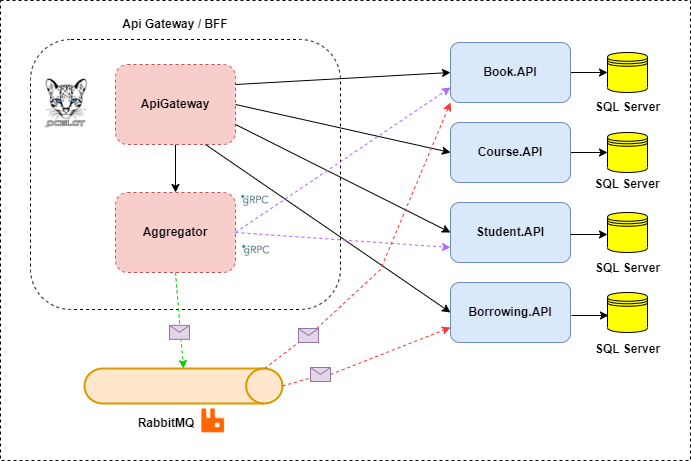

The diagram above was exported from draw.io. Its source (the exported page's mxGraphModel, read from the mxfile embedded in the PNG):
<mxGraphModel dx="782" dy="379" grid="1" gridSize="10" guides="1" tooltips="1" connect="1" arrows="1" fold="1" page="1" pageScale="1" pageWidth="827" pageHeight="1169" math="0" shadow="0">
  <root>
    <mxCell id="0" />
    <mxCell id="1" parent="0" />
    <mxCell id="owEr8wnQvsdZz4UFRX2O-10" value="" style="rounded=0;whiteSpace=wrap;html=1;strokeWidth=1;dashed=1;labelBackgroundColor=none;labelBorderColor=none;fontColor=#000000;" vertex="1" parent="1">
      <mxGeometry x="180" y="51" width="690" height="460" as="geometry" />
    </mxCell>
    <mxCell id="owEr8wnQvsdZz4UFRX2O-13" value="" style="rounded=1;whiteSpace=wrap;html=1;strokeWidth=1;dashed=1;" vertex="1" parent="1">
      <mxGeometry x="210" y="90" width="310" height="270" as="geometry" />
    </mxCell>
    <mxCell id="owEr8wnQvsdZz4UFRX2O-16" value="" style="edgeStyle=orthogonalEdgeStyle;rounded=0;orthogonalLoop=1;jettySize=auto;html=1;" edge="1" parent="1" source="owEr8wnQvsdZz4UFRX2O-14" target="owEr8wnQvsdZz4UFRX2O-15">
      <mxGeometry relative="1" as="geometry" />
    </mxCell>
    <mxCell id="owEr8wnQvsdZz4UFRX2O-14" value="ApiGateway" style="rounded=1;whiteSpace=wrap;html=1;dashed=1;strokeWidth=1;fillColor=#f8cecc;strokeColor=#b85450;fontStyle=1" vertex="1" parent="1">
      <mxGeometry x="295" y="115" width="120" height="80" as="geometry" />
    </mxCell>
    <mxCell id="owEr8wnQvsdZz4UFRX2O-15" value="Aggregator" style="rounded=1;whiteSpace=wrap;html=1;dashed=1;strokeWidth=1;fillColor=#f8cecc;strokeColor=#b85450;fontStyle=1" vertex="1" parent="1">
      <mxGeometry x="295" y="243" width="120" height="80" as="geometry" />
    </mxCell>
    <mxCell id="owEr8wnQvsdZz4UFRX2O-19" value="Api Gateway / BFF" style="text;html=1;strokeColor=none;fillColor=none;align=center;verticalAlign=middle;whiteSpace=wrap;rounded=0;dashed=1;strokeWidth=1;fontStyle=1" vertex="1" parent="1">
      <mxGeometry x="295" y="60" width="120" height="30" as="geometry" />
    </mxCell>
    <mxCell id="owEr8wnQvsdZz4UFRX2O-23" value="" style="edgeStyle=orthogonalEdgeStyle;rounded=0;orthogonalLoop=1;jettySize=auto;html=1;fontColor=#000000;" edge="1" parent="1" source="owEr8wnQvsdZz4UFRX2O-20" target="owEr8wnQvsdZz4UFRX2O-21">
      <mxGeometry relative="1" as="geometry" />
    </mxCell>
    <mxCell id="owEr8wnQvsdZz4UFRX2O-20" value="Book.API" style="rounded=1;whiteSpace=wrap;html=1;labelBackgroundColor=none;labelBorderColor=none;strokeWidth=1;fillColor=#dae8fc;strokeColor=#6c8ebf;fontStyle=1" vertex="1" parent="1">
      <mxGeometry x="630" y="93" width="120" height="60" as="geometry" />
    </mxCell>
    <mxCell id="owEr8wnQvsdZz4UFRX2O-21" value="" style="shape=datastore;whiteSpace=wrap;html=1;rounded=0;labelBackgroundColor=none;labelBorderColor=none;strokeWidth=1;fontColor=#000000;strokeColor=#000000;fillColor=#FFFF00;" vertex="1" parent="1">
      <mxGeometry x="787" y="103" width="40" height="40" as="geometry" />
    </mxCell>
    <mxCell id="owEr8wnQvsdZz4UFRX2O-59" value="" style="edgeStyle=orthogonalEdgeStyle;rounded=0;orthogonalLoop=1;jettySize=auto;html=1;strokeColor=#000000;fontColor=#000000;entryX=0;entryY=0.5;entryDx=0;entryDy=0;" edge="1" parent="1" source="owEr8wnQvsdZz4UFRX2O-24" target="owEr8wnQvsdZz4UFRX2O-25">
      <mxGeometry relative="1" as="geometry" />
    </mxCell>
    <mxCell id="owEr8wnQvsdZz4UFRX2O-24" value="Course.API" style="rounded=1;whiteSpace=wrap;html=1;labelBackgroundColor=none;labelBorderColor=none;strokeWidth=1;fillColor=#dae8fc;strokeColor=#6c8ebf;fontStyle=1" vertex="1" parent="1">
      <mxGeometry x="630" y="173" width="120" height="60" as="geometry" />
    </mxCell>
    <mxCell id="owEr8wnQvsdZz4UFRX2O-25" value="" style="shape=datastore;whiteSpace=wrap;html=1;rounded=0;labelBackgroundColor=none;labelBorderColor=none;strokeWidth=1;fontColor=#000000;fillColor=#FFFF00;" vertex="1" parent="1">
      <mxGeometry x="787" y="183" width="40" height="40" as="geometry" />
    </mxCell>
    <mxCell id="owEr8wnQvsdZz4UFRX2O-26" value="Student.API" style="rounded=1;whiteSpace=wrap;html=1;labelBackgroundColor=none;labelBorderColor=none;strokeWidth=1;fillColor=#dae8fc;strokeColor=#6c8ebf;fontStyle=1" vertex="1" parent="1">
      <mxGeometry x="630" y="253" width="120" height="60" as="geometry" />
    </mxCell>
    <mxCell id="owEr8wnQvsdZz4UFRX2O-27" value="" style="shape=datastore;whiteSpace=wrap;html=1;rounded=0;labelBackgroundColor=none;labelBorderColor=none;strokeWidth=1;fontColor=#000000;fillColor=#FFFF00;" vertex="1" parent="1">
      <mxGeometry x="787" y="263" width="40" height="40" as="geometry" />
    </mxCell>
    <mxCell id="owEr8wnQvsdZz4UFRX2O-28" value="Borrowing.API" style="rounded=1;whiteSpace=wrap;html=1;labelBackgroundColor=none;labelBorderColor=none;strokeWidth=1;fillColor=#dae8fc;strokeColor=#6c8ebf;fontStyle=1" vertex="1" parent="1">
      <mxGeometry x="630" y="333" width="120" height="60" as="geometry" />
    </mxCell>
    <mxCell id="owEr8wnQvsdZz4UFRX2O-29" value="" style="shape=datastore;whiteSpace=wrap;html=1;rounded=0;labelBackgroundColor=none;labelBorderColor=none;strokeWidth=1;fontColor=#000000;fillColor=#FFFF00;" vertex="1" parent="1">
      <mxGeometry x="787" y="343" width="40" height="40" as="geometry" />
    </mxCell>
    <mxCell id="owEr8wnQvsdZz4UFRX2O-30" value="" style="shape=image;verticalLabelPosition=bottom;labelBackgroundColor=default;verticalAlign=top;aspect=fixed;imageAspect=0;image=data:image/png,(base64 omitted: 14428 chars);" vertex="1" parent="1">
      <mxGeometry x="220" y="126.5" width="53.32" height="57" as="geometry" />
    </mxCell>
    <mxCell id="owEr8wnQvsdZz4UFRX2O-35" value="" style="endArrow=classic;html=1;rounded=0;fontColor=#000000;entryX=0;entryY=0.5;entryDx=0;entryDy=0;exitX=1;exitY=0.25;exitDx=0;exitDy=0;" edge="1" parent="1" source="owEr8wnQvsdZz4UFRX2O-14" target="owEr8wnQvsdZz4UFRX2O-20">
      <mxGeometry width="50" height="50" relative="1" as="geometry">
        <mxPoint x="415" y="180" as="sourcePoint" />
        <mxPoint x="465" y="130" as="targetPoint" />
      </mxGeometry>
    </mxCell>
    <mxCell id="owEr8wnQvsdZz4UFRX2O-37" value="" style="endArrow=classic;html=1;rounded=0;fontColor=#000000;exitX=1;exitY=0.75;exitDx=0;exitDy=0;entryX=0;entryY=0.5;entryDx=0;entryDy=0;" edge="1" parent="1" source="owEr8wnQvsdZz4UFRX2O-14" target="owEr8wnQvsdZz4UFRX2O-26">
      <mxGeometry width="50" height="50" relative="1" as="geometry">
        <mxPoint x="420" y="220" as="sourcePoint" />
        <mxPoint x="470" y="170" as="targetPoint" />
      </mxGeometry>
    </mxCell>
    <mxCell id="owEr8wnQvsdZz4UFRX2O-38" value="" style="endArrow=classic;html=1;rounded=0;fontColor=#000000;entryX=0;entryY=0.5;entryDx=0;entryDy=0;exitX=0.75;exitY=1;exitDx=0;exitDy=0;" edge="1" parent="1" source="owEr8wnQvsdZz4UFRX2O-14" target="owEr8wnQvsdZz4UFRX2O-28">
      <mxGeometry width="50" height="50" relative="1" as="geometry">
        <mxPoint x="390" y="220" as="sourcePoint" />
        <mxPoint x="440" y="170" as="targetPoint" />
      </mxGeometry>
    </mxCell>
    <mxCell id="owEr8wnQvsdZz4UFRX2O-39" value="" style="endArrow=classic;html=1;rounded=0;fontColor=#000000;exitX=1;exitY=0.5;exitDx=0;exitDy=0;entryX=0;entryY=0.5;entryDx=0;entryDy=0;" edge="1" parent="1" source="owEr8wnQvsdZz4UFRX2O-14" target="owEr8wnQvsdZz4UFRX2O-24">
      <mxGeometry width="50" height="50" relative="1" as="geometry">
        <mxPoint x="460" y="190" as="sourcePoint" />
        <mxPoint x="510" y="140" as="targetPoint" />
      </mxGeometry>
    </mxCell>
    <mxCell id="owEr8wnQvsdZz4UFRX2O-40" value="" style="endArrow=classic;html=1;rounded=0;fontColor=#000000;exitX=1;exitY=0.5;exitDx=0;exitDy=0;dashed=1;strokeColor=#B266FF;entryX=0;entryY=0.75;entryDx=0;entryDy=0;" edge="1" parent="1" source="owEr8wnQvsdZz4UFRX2O-15" target="owEr8wnQvsdZz4UFRX2O-20">
      <mxGeometry width="50" height="50" relative="1" as="geometry">
        <mxPoint x="430" y="340" as="sourcePoint" />
        <mxPoint x="480" y="290" as="targetPoint" />
      </mxGeometry>
    </mxCell>
    <mxCell id="owEr8wnQvsdZz4UFRX2O-41" value="" style="endArrow=classic;html=1;rounded=0;dashed=1;strokeColor=#B266FF;fontColor=#000000;entryX=0;entryY=0.75;entryDx=0;entryDy=0;exitX=1;exitY=0.5;exitDx=0;exitDy=0;" edge="1" parent="1" source="owEr8wnQvsdZz4UFRX2O-15" target="owEr8wnQvsdZz4UFRX2O-26">
      <mxGeometry width="50" height="50" relative="1" as="geometry">
        <mxPoint x="430" y="340" as="sourcePoint" />
        <mxPoint x="480" y="290" as="targetPoint" />
      </mxGeometry>
    </mxCell>
    <mxCell id="owEr8wnQvsdZz4UFRX2O-42" value="SQL Server" style="text;html=1;strokeColor=none;fillColor=none;align=center;verticalAlign=middle;whiteSpace=wrap;rounded=0;labelBackgroundColor=none;labelBorderColor=none;strokeWidth=1;fontColor=#000000;fontStyle=1" vertex="1" parent="1">
      <mxGeometry x="771" y="143" width="73" height="30" as="geometry" />
    </mxCell>
    <mxCell id="owEr8wnQvsdZz4UFRX2O-43" value="SQL Server" style="text;html=1;strokeColor=none;fillColor=none;align=center;verticalAlign=middle;whiteSpace=wrap;rounded=0;labelBackgroundColor=none;labelBorderColor=none;strokeWidth=1;fontColor=#000000;fontStyle=1" vertex="1" parent="1">
      <mxGeometry x="770" y="220" width="73.5" height="30" as="geometry" />
    </mxCell>
    <mxCell id="owEr8wnQvsdZz4UFRX2O-44" value="SQL Server" style="text;html=1;strokeColor=none;fillColor=none;align=center;verticalAlign=middle;whiteSpace=wrap;rounded=0;labelBackgroundColor=none;labelBorderColor=none;strokeWidth=1;fontColor=#000000;fontStyle=1" vertex="1" parent="1">
      <mxGeometry x="770.5" y="304" width="73" height="30" as="geometry" />
    </mxCell>
    <mxCell id="owEr8wnQvsdZz4UFRX2O-45" value="SQL Server" style="text;html=1;strokeColor=none;fillColor=none;align=center;verticalAlign=middle;whiteSpace=wrap;rounded=0;labelBackgroundColor=none;labelBorderColor=none;strokeWidth=1;fontColor=#000000;fontStyle=1" vertex="1" parent="1">
      <mxGeometry x="771" y="385" width="73" height="30" as="geometry" />
    </mxCell>
    <mxCell id="owEr8wnQvsdZz4UFRX2O-46" value="" style="shape=image;verticalLabelPosition=bottom;labelBackgroundColor=default;verticalAlign=top;aspect=fixed;imageAspect=0;image=data:image/png,(base64 omitted: 11592 chars);" vertex="1" parent="1">
      <mxGeometry x="421" y="293" width="29.99" height="17" as="geometry" />
    </mxCell>
    <mxCell id="owEr8wnQvsdZz4UFRX2O-47" value="" style="shape=image;verticalLabelPosition=bottom;labelBackgroundColor=default;verticalAlign=top;aspect=fixed;imageAspect=0;image=data:image/png,(base64 omitted: 11592 chars);" vertex="1" parent="1">
      <mxGeometry x="420" y="243" width="29.99" height="17" as="geometry" />
    </mxCell>
    <mxCell id="owEr8wnQvsdZz4UFRX2O-48" value="" style="strokeWidth=2;html=1;shape=mxgraph.flowchart.direct_data;whiteSpace=wrap;rounded=0;labelBackgroundColor=none;labelBorderColor=none;strokeColor=#d79b00;fillColor=#ffe6cc;" vertex="1" parent="1">
      <mxGeometry x="264" y="419" width="198" height="35" as="geometry" />
    </mxCell>
    <mxCell id="owEr8wnQvsdZz4UFRX2O-49" value="RabbitMQ" style="text;html=1;strokeColor=none;fillColor=none;align=center;verticalAlign=middle;whiteSpace=wrap;rounded=0;labelBackgroundColor=none;labelBorderColor=none;strokeWidth=1;fontColor=#000000;fontStyle=1" vertex="1" parent="1">
      <mxGeometry x="316" y="459" width="60" height="30" as="geometry" />
    </mxCell>
    <mxCell id="owEr8wnQvsdZz4UFRX2O-50" value="" style="shape=image;verticalLabelPosition=bottom;labelBackgroundColor=default;verticalAlign=top;aspect=fixed;imageAspect=0;image=data:image/png,(base64 omitted: 1668 chars);" vertex="1" parent="1">
      <mxGeometry x="378.79999999999995" y="456" width="29.2" height="30" as="geometry" />
    </mxCell>
    <mxCell id="owEr8wnQvsdZz4UFRX2O-55" value="" style="endArrow=classic;html=1;rounded=0;dashed=1;strokeColor=#FF3333;fontColor=#000000;entryX=0;entryY=0.75;entryDx=0;entryDy=0;exitX=1;exitY=0.5;exitDx=0;exitDy=0;exitPerimeter=0;startArrow=none;" edge="1" parent="1" source="owEr8wnQvsdZz4UFRX2O-64" target="owEr8wnQvsdZz4UFRX2O-28">
      <mxGeometry width="50" height="50" relative="1" as="geometry">
        <mxPoint x="460" y="460" as="sourcePoint" />
        <mxPoint x="510" y="410" as="targetPoint" />
      </mxGeometry>
    </mxCell>
    <mxCell id="owEr8wnQvsdZz4UFRX2O-56" value="" style="endArrow=classic;html=1;rounded=0;dashed=1;strokeColor=#FF3333;fontColor=#000000;exitX=0.91;exitY=0;exitDx=0;exitDy=0;exitPerimeter=0;entryX=0;entryY=1;entryDx=0;entryDy=0;startArrow=none;" edge="1" parent="1" source="owEr8wnQvsdZz4UFRX2O-66" target="owEr8wnQvsdZz4UFRX2O-20">
      <mxGeometry width="50" height="50" relative="1" as="geometry">
        <mxPoint x="520" y="380" as="sourcePoint" />
        <mxPoint x="630" y="150" as="targetPoint" />
        <Array as="points">
          <mxPoint x="560" y="320" />
        </Array>
      </mxGeometry>
    </mxCell>
    <mxCell id="owEr8wnQvsdZz4UFRX2O-60" value="" style="edgeStyle=orthogonalEdgeStyle;rounded=0;orthogonalLoop=1;jettySize=auto;html=1;strokeColor=#000000;fontColor=#000000;entryX=0;entryY=0.5;entryDx=0;entryDy=0;" edge="1" parent="1">
      <mxGeometry relative="1" as="geometry">
        <mxPoint x="750" y="285" as="sourcePoint" />
        <mxPoint x="787" y="285" as="targetPoint" />
      </mxGeometry>
    </mxCell>
    <mxCell id="owEr8wnQvsdZz4UFRX2O-61" value="" style="edgeStyle=orthogonalEdgeStyle;rounded=0;orthogonalLoop=1;jettySize=auto;html=1;strokeColor=#000000;fontColor=#000000;entryX=0;entryY=0.5;entryDx=0;entryDy=0;" edge="1" parent="1">
      <mxGeometry relative="1" as="geometry">
        <mxPoint x="751" y="366" as="sourcePoint" />
        <mxPoint x="788" y="366" as="targetPoint" />
      </mxGeometry>
    </mxCell>
    <mxCell id="owEr8wnQvsdZz4UFRX2O-62" value="" style="endArrow=classic;html=1;rounded=0;strokeColor=#00CC00;fontColor=#000000;dashed=1;exitX=0.5;exitY=1;exitDx=0;exitDy=0;entryX=0.5;entryY=0;entryDx=0;entryDy=0;entryPerimeter=0;" edge="1" parent="1" source="owEr8wnQvsdZz4UFRX2O-15" target="owEr8wnQvsdZz4UFRX2O-48">
      <mxGeometry relative="1" as="geometry">
        <mxPoint x="356" y="323" as="sourcePoint" />
        <mxPoint x="352" y="419" as="targetPoint" />
      </mxGeometry>
    </mxCell>
    <mxCell id="owEr8wnQvsdZz4UFRX2O-63" value="" style="shape=message;html=1;outlineConnect=0;rounded=0;labelBackgroundColor=none;labelBorderColor=none;strokeColor=#9673a6;strokeWidth=1;fillColor=#e1d5e7;" vertex="1" parent="owEr8wnQvsdZz4UFRX2O-62">
      <mxGeometry width="20" height="14" relative="1" as="geometry">
        <mxPoint x="-10" y="5" as="offset" />
      </mxGeometry>
    </mxCell>
    <mxCell id="owEr8wnQvsdZz4UFRX2O-64" value="" style="shape=message;html=1;outlineConnect=0;rounded=0;labelBackgroundColor=none;labelBorderColor=none;strokeColor=#9673a6;strokeWidth=1;fillColor=#e1d5e7;" vertex="1" parent="1">
      <mxGeometry x="490" y="418" width="20" height="14" as="geometry" />
    </mxCell>
    <mxCell id="owEr8wnQvsdZz4UFRX2O-65" value="" style="endArrow=none;html=1;rounded=0;dashed=1;strokeColor=#FF3333;fontColor=#000000;entryX=0;entryY=0.75;entryDx=0;entryDy=0;exitX=1;exitY=0.5;exitDx=0;exitDy=0;exitPerimeter=0;" edge="1" parent="1" source="owEr8wnQvsdZz4UFRX2O-48" target="owEr8wnQvsdZz4UFRX2O-64">
      <mxGeometry width="50" height="50" relative="1" as="geometry">
        <mxPoint x="458" y="422.5" as="sourcePoint" />
        <mxPoint x="630" y="378" as="targetPoint" />
      </mxGeometry>
    </mxCell>
    <mxCell id="owEr8wnQvsdZz4UFRX2O-66" value="" style="shape=message;html=1;outlineConnect=0;rounded=0;labelBackgroundColor=none;labelBorderColor=none;strokeColor=#9673a6;strokeWidth=1;fillColor=#e1d5e7;" vertex="1" parent="1">
      <mxGeometry x="478" y="379" width="20" height="14" as="geometry" />
    </mxCell>
    <mxCell id="owEr8wnQvsdZz4UFRX2O-67" value="" style="endArrow=none;html=1;rounded=0;dashed=1;strokeColor=#FF3333;fontColor=#000000;exitX=0.91;exitY=0;exitDx=0;exitDy=0;exitPerimeter=0;entryX=0;entryY=1;entryDx=0;entryDy=0;" edge="1" parent="1" source="owEr8wnQvsdZz4UFRX2O-48" target="owEr8wnQvsdZz4UFRX2O-66">
      <mxGeometry width="50" height="50" relative="1" as="geometry">
        <mxPoint x="432.18000000000006" y="419" as="sourcePoint" />
        <mxPoint x="630" y="153" as="targetPoint" />
        <Array as="points" />
      </mxGeometry>
    </mxCell>
  </root>
</mxGraphModel>